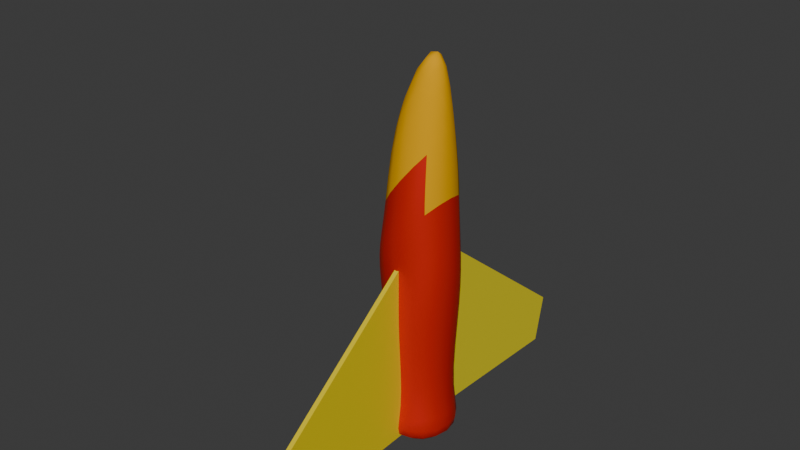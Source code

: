 # Source: banshee.blend  (saved by Blender 4.0.36; exported with 4.5.12 LTS)
import bpy
from mathutils import Matrix  # noqa: F401  (used for matrix-valued properties, if any)

bpy.ops.wm.read_factory_settings(use_empty=True)
scene = bpy.context.scene
scene.name = 'Scene'

# ---- collections
col_collection = bpy.data.collections.new('Collection'); scene.collection.children.link(col_collection)

# ---- materials (node trees are filled in below, after node groups)
mat_material_001 = bpy.data.materials.new('Material.001')
mat_material_001.use_transparent_shadow = False
mat_material_005 = bpy.data.materials.new('Material.005')
mat_material_005.use_transparent_shadow = False
mat_material_005.diffuse_color = (0.8003, 0.3942, 0.0, 1.0)
mat_material_005.metallic = 0.5672
mat_material_003 = bpy.data.materials.new('Material.003')
mat_material_003.use_transparent_shadow = False
mat_material_004 = bpy.data.materials.new('Material.004')
mat_material_004.use_transparent_shadow = False
mat_material_002 = bpy.data.materials.new('Material.002')
mat_material_002.use_transparent_shadow = False

# ---- material node trees
mat_material_001.use_nodes = True; mat_material_001.node_tree.nodes.clear()
_N = mat_material_001.node_tree.nodes; _L = mat_material_001.node_tree.links
n0 = _N.new('ShaderNodeBsdfPrincipled'); n0.name = 'Principled BSDF'; n0.location = (10, 300)
n0.inputs[0].default_value = (0.8018, 0.01844, 0.00601, 1.0)
n0.inputs[1].default_value = 0.3853
n0.inputs[2].default_value = 0.555
n0.inputs[3].default_value = 1.45
n1 = _N.new('ShaderNodeOutputMaterial'); n1.name = 'Material Output'; n1.location = (300, 300)
_L.new(n0.outputs[0], n1.inputs[0])
n1.is_active_output = True
mat_material_003.use_nodes = True; mat_material_003.node_tree.nodes.clear()
_N = mat_material_003.node_tree.nodes; _L = mat_material_003.node_tree.links
n0 = _N.new('ShaderNodeBsdfPrincipled'); n0.name = 'Principled BSDF'; n0.location = (10, 300)
n0.inputs[0].default_value = (0.8, 0.6302, 0.0, 1.0)
n0.inputs[3].default_value = 1.45
n1 = _N.new('ShaderNodeOutputMaterial'); n1.name = 'Material Output'; n1.location = (300, 300)
_L.new(n0.outputs[0], n1.inputs[0])
n1.is_active_output = True
mat_material_004.use_nodes = True; mat_material_004.node_tree.nodes.clear()
_N = mat_material_004.node_tree.nodes; _L = mat_material_004.node_tree.links
n0 = _N.new('ShaderNodeBsdfPrincipled'); n0.name = 'Principled BSDF'; n0.location = (10, 300)
n0.inputs[0].default_value = (0.8002, 0.0, 0.004136, 1.0)
n0.inputs[3].default_value = 1.45
n1 = _N.new('ShaderNodeOutputMaterial'); n1.name = 'Material Output'; n1.location = (300, 300)
_L.new(n0.outputs[0], n1.inputs[0])
n1.is_active_output = True
mat_material_002.use_nodes = True; mat_material_002.node_tree.nodes.clear()
_N = mat_material_002.node_tree.nodes; _L = mat_material_002.node_tree.links
n0 = _N.new('ShaderNodeBsdfPrincipled'); n0.name = 'Principled BSDF'; n0.location = (10, 300)
n0.inputs[0].default_value = (0.8003, 0.6762, 0.01183, 1.0)
n0.inputs[3].default_value = 1.45
n1 = _N.new('ShaderNodeOutputMaterial'); n1.name = 'Material Output'; n1.location = (300, 300)
_L.new(n0.outputs[0], n1.inputs[0])
n1.is_active_output = True

# ---- world
world_world = bpy.data.worlds.new('World'); scene.world = world_world
world_world.use_nodes = True; world_world.node_tree.nodes.clear()
_N = world_world.node_tree.nodes; _L = world_world.node_tree.links
n0 = _N.new('ShaderNodeOutputWorld'); n0.name = 'World Output'; n0.location = (300, 300)
n1 = _N.new('ShaderNodeBackground'); n1.name = 'Background'; n1.location = (10, 300)
n1.inputs[0].default_value = (0.05088, 0.05088, 0.05088, 1.0)
_L.new(n1.outputs[0], n0.inputs[0])
n0.is_active_output = True
world_world.color = (0.05088, 0.05088, 0.05088)
world_world.use_sun_shadow = False
world_world.sun_shadow_jitter_overblur = 0.0

# ---- meshes
me_cube_001 = bpy.data.meshes.new('Cube.001')
me_cube_001.from_pydata([(-2.28, -2.28, -10.38), (-1.0, -1.619, 4.616), (-2.28, 2.28, -10.38), (-1.0, 1.619, 4.616), (2.28, -2.28, -10.38), (1.0, -0.02958, 8.535), (2.28, 2.28, -10.38), (1.0, -0.003077, 8.535), (-1.495, -1.495, -0.6413), (-1.495, 1.495, -0.6413), (1.495, 1.495, 2.975), (1.495, -1.495, 2.975), (-1.308, 1.308, -8.867), (1.308, 1.308, -8.867), (1.308, -1.308, -8.867), (-1.308, -1.308, -8.867), (-1.562, -1.601, -4.657), (-1.562, 1.601, -4.657), (1.678, 1.667, -0.8566), (1.678, -1.667, -0.8566), (-1.852, -1.907, -2.338), (-1.852, 1.907, -2.338), (1.563, 1.563, 1.279), (1.563, -1.563, 1.279), (-1.626, 1.626, -6.711), (1.8, 1.761, -3.076), (1.8, -1.761, -3.076), (-1.626, -1.626, -6.711)], [], [(8, 1, 3, 9), (9, 3, 7, 10), (10, 7, 5, 11), (11, 5, 1, 8), (2, 6, 4, 0), (7, 3, 1, 5), (23, 11, 8, 20), (22, 10, 11, 23), (21, 9, 10, 22), (20, 8, 9, 21), (0, 15, 12, 2), (2, 12, 13, 6), (6, 13, 14, 4), (4, 14, 15, 0), (27, 16, 17, 24), (24, 17, 18, 25), (25, 18, 19, 26), (26, 19, 16, 27), (16, 20, 21, 17), (17, 21, 22, 18), (18, 22, 23, 19), (19, 23, 20, 16), (14, 26, 27, 15), (13, 25, 26, 14), (12, 24, 25, 13), (15, 27, 24, 12)])
me_cube_001.polygons.foreach_set('use_smooth', [True] * 26)
me_cube_001.polygons.foreach_set('material_index', [1, 1, 1, 1, 0, 1, 0, 1, 0, 0, 0, 0, 0, 0, 0, 0, 0, 0, 0, 0, 0, 0, 0, 0, 0, 0])
_uv = me_cube_001.uv_layers.new(name='UVMap')
_uv.uv.foreach_set('vector', [0.4198, 0.0, 0.625, 0.0, 0.625, 0.25, 0.4198, 0.25, 0.4198, 0.25, 0.625, 0.25, 0.625, 0.5, 0.4198, 0.5, 0.4198, 0.5, 0.625, 0.5, 0.625, 0.75, 0.4198, 0.75, 0.4198, 0.75, 0.625, 0.75, 0.625, 1.0, 0.4198, 1.0, 0.125, 0.5, 0.375, 0.5, 0.375, 0.75, 0.125, 0.75, 0.625, 0.5, 0.875, 0.5, 0.875, 0.75, 0.625, 0.75, 0.412, 0.75, 0.4198, 0.75, 0.4198, 1.0, 0.412, 1.0, 0.412, 0.5, 0.4198, 0.5, 0.4198, 0.75, 0.412, 0.75, 0.412, 0.25, 0.4198, 0.25, 0.4198, 0.5, 0.412, 0.5, 0.412, 0.0, 0.4198, 0.0, 0.4198, 0.25, 0.412, 0.25, 0.375, 0.0, 0.382, 0.0, 0.382, 0.25, 0.375, 0.25, 0.375, 0.25, 0.382, 0.25, 0.382, 0.5, 0.375, 0.5, 0.375, 0.5, 0.382, 0.5, 0.382, 0.75, 0.375, 0.75, 0.375, 0.75, 0.382, 0.75, 0.382, 1.0, 0.375, 1.0, 0.3921, -0.03436, 0.4018, 0.0, 0.4018, 0.25, 0.3921, 0.25, 0.3921, 0.25, 0.4018, 0.25, 0.4018, 0.5, 0.3921, 0.5, 0.3921, 0.5, 0.4018, 0.5, 0.4018, 0.75, 0.3921, 0.75, 0.3921, 0.75, 0.4018, 0.75, 0.4018, 1.0, 0.3921, 1.034, 0.4018, 0.0, 0.412, 0.0, 0.412, 0.25, 0.4018, 0.25, 0.4018, 0.25, 0.412, 0.25, 0.412, 0.5, 0.4018, 0.5, 0.4018, 0.5, 0.412, 0.5, 0.412, 0.75, 0.4018, 0.75, 0.4018, 0.75, 0.412, 0.75, 0.412, 1.0, 0.4018, 1.0, 0.382, 0.75, 0.3921, 0.75, 0.3921, 1.034, 0.382, 1.0, 0.382, 0.5, 0.3921, 0.5, 0.3921, 0.75, 0.382, 0.75, 0.382, 0.25, 0.3921, 0.25, 0.3921, 0.5, 0.382, 0.5, 0.382, 0.0, 0.3921, -0.03436, 0.3921, 0.25, 0.382, 0.25])
me_cube_001.materials.append(mat_material_001)
me_cube_001.materials.append(mat_material_005)
me_cube_001.update()
me_cube_002 = bpy.data.meshes.new('Cube.002')
me_cube_002.from_pydata([(-1.0, -1.0, -1.0), (-1.0, -1.044, 0.674), (-1.0, 0.7337, -1.051), (-1.0, 0.8286, -0.6236), (1.0, -1.0, -1.0), (1.0, -1.044, 0.674), (1.0, 0.7337, -1.051), (1.0, 0.8286, -0.6236), (-1.0, -0.7772, -1.0), (-1.0, -0.8217, 0.674), (1.0, -0.7772, -1.0), (1.0, -0.8217, 0.674)], [], [(8, 9, 3, 2), (2, 3, 7, 6), (10, 11, 5, 4), (4, 5, 1, 0), (8, 10, 4, 0), (11, 9, 1, 5), (7, 3, 9, 11), (2, 6, 10, 8), (6, 7, 11, 10), (0, 1, 9, 8)])
_uv = me_cube_002.uv_layers.new(name='UVMap')
_uv.uv.foreach_set('vector', [0.375, 0.02785, 0.625, 0.02785, 0.625, 0.25, 0.375, 0.25, 0.375, 0.25, 0.625, 0.25, 0.625, 0.5, 0.375, 0.5, 0.375, 0.7222, 0.625, 0.7222, 0.625, 0.75, 0.375, 0.75, 0.375, 0.75, 0.625, 0.75, 0.625, 1.0, 0.375, 1.0, 0.125, 0.7222, 0.375, 0.7222, 0.375, 0.75, 0.125, 0.75, 0.625, 0.7222, 0.875, 0.7222, 0.875, 0.75, 0.625, 0.75, 0.625, 0.5, 0.875, 0.5, 0.875, 0.7222, 0.625, 0.7222, 0.125, 0.5, 0.375, 0.5, 0.375, 0.7222, 0.125, 0.7222, 0.375, 0.5, 0.625, 0.5, 0.625, 0.7222, 0.375, 0.7222, 0.375, 0.0, 0.625, 0.0, 0.625, 0.02785, 0.375, 0.02785])
me_cube_002.materials.append(mat_material_003)
me_cube_002.update()
me_cube_005 = bpy.data.meshes.new('Cube.005')
me_cube_005.from_pydata([(-1.0, -1.0, -0.9407), (-1.0, -1.089, -0.2567), (-1.0, 0.7337, -1.051), (-1.0, 0.6211, -0.7362), (1.0, -1.0, -0.9407), (1.0, -1.089, -0.2567), (1.0, 0.7337, -1.051), (1.0, 0.6211, -0.7362), (-1.0, -0.7772, -0.9407), (-1.0, -0.8661, -0.2567), (1.0, -0.7772, -0.9407), (1.0, -0.8661, -0.2567)], [], [(8, 9, 3, 2), (2, 3, 7, 6), (10, 11, 5, 4), (4, 5, 1, 0), (8, 10, 4, 0), (11, 9, 1, 5), (7, 3, 9, 11), (2, 6, 10, 8), (6, 7, 11, 10), (0, 1, 9, 8)])
_uv = me_cube_005.uv_layers.new(name='UVMap')
_uv.uv.foreach_set('vector', [0.375, 0.02785, 0.625, 0.02785, 0.625, 0.25, 0.375, 0.25, 0.375, 0.25, 0.625, 0.25, 0.625, 0.5, 0.375, 0.5, 0.375, 0.7222, 0.625, 0.7222, 0.625, 0.75, 0.375, 0.75, 0.375, 0.75, 0.625, 0.75, 0.625, 1.0, 0.375, 1.0, 0.125, 0.7222, 0.375, 0.7222, 0.375, 0.75, 0.125, 0.75, 0.625, 0.7222, 0.875, 0.7222, 0.875, 0.75, 0.625, 0.75, 0.625, 0.5, 0.875, 0.5, 0.875, 0.7222, 0.625, 0.7222, 0.125, 0.5, 0.375, 0.5, 0.375, 0.7222, 0.125, 0.7222, 0.375, 0.5, 0.625, 0.5, 0.625, 0.7222, 0.375, 0.7222, 0.375, 0.0, 0.625, 0.0, 0.625, 0.02785, 0.375, 0.02785])
me_cube_005.materials.append(mat_material_004)
me_cube_005.update()
me_cube_006 = bpy.data.meshes.new('Cube.006')
me_cube_006.from_pydata([(-1.0, -1.0, -1.0), (-1.0, -1.044, 0.674), (-1.0, 0.7337, -1.051), (-1.0, 0.8286, -0.6236), (1.0, -1.0, -1.0), (1.0, -1.044, 0.674), (1.0, 0.7337, -1.051), (1.0, 0.8286, -0.6236), (-1.0, -0.7772, -1.0), (-1.0, -0.8217, 0.674), (1.0, -0.7772, -1.0), (1.0, -0.8217, 0.674)], [], [(8, 9, 3, 2), (2, 3, 7, 6), (10, 11, 5, 4), (4, 5, 1, 0), (8, 10, 4, 0), (11, 9, 1, 5), (7, 3, 9, 11), (2, 6, 10, 8), (6, 7, 11, 10), (0, 1, 9, 8)])
_uv = me_cube_006.uv_layers.new(name='UVMap')
_uv.uv.foreach_set('vector', [0.375, 0.02785, 0.625, 0.02785, 0.625, 0.25, 0.375, 0.25, 0.375, 0.25, 0.625, 0.25, 0.625, 0.5, 0.375, 0.5, 0.375, 0.7222, 0.625, 0.7222, 0.625, 0.75, 0.375, 0.75, 0.375, 0.75, 0.625, 0.75, 0.625, 1.0, 0.375, 1.0, 0.125, 0.7222, 0.375, 0.7222, 0.375, 0.75, 0.125, 0.75, 0.625, 0.7222, 0.875, 0.7222, 0.875, 0.75, 0.625, 0.75, 0.625, 0.5, 0.875, 0.5, 0.875, 0.7222, 0.625, 0.7222, 0.125, 0.5, 0.375, 0.5, 0.375, 0.7222, 0.125, 0.7222, 0.375, 0.5, 0.625, 0.5, 0.625, 0.7222, 0.375, 0.7222, 0.375, 0.0, 0.625, 0.0, 0.625, 0.02785, 0.375, 0.02785])
me_cube_006.materials.append(mat_material_002)
me_cube_006.update()

# ---- objects
ob_cube = bpy.data.objects.new('Cube', me_cube_001)
ob_cube_001 = bpy.data.objects.new('Cube.001', me_cube_002)
ob_cube_002 = bpy.data.objects.new('Cube.002', me_cube_005)
ob_cube_003 = bpy.data.objects.new('Cube.003', me_cube_006)

# ---- transforms, parenting, visibility, modifiers, constraints
ob_cube.location = (-0.06241, 0.02049, 0.5923)
ob_cube.scale = (0.1534, 0.1534, 0.1534)
_m = ob_cube.modifiers.new('Subdivision', 'SUBSURF')
_m.levels = 2
ob_cube_001.location = (-0.06241, -0.7771, -0.1746)
ob_cube_001.rotation_euler = (0.0, 0.0, 3.142)
ob_cube_001.scale = (0.01534, 0.7669, 0.7669)
ob_cube_002.location = (-0.5225, 0.02049, -0.1746)
ob_cube_002.rotation_euler = (0.0, 0.0, 1.571)
ob_cube_002.scale = (0.01534, 0.3068, 0.7669)
ob_cube_003.location = (-0.06241, 0.818, -0.1746)
ob_cube_003.scale = (0.01534, 0.7669, 0.7669)

# ---- collection membership
col_collection.objects.link(ob_cube)
col_collection.objects.link(ob_cube_001)
col_collection.objects.link(ob_cube_002)
col_collection.objects.link(ob_cube_003)

# ---- scene / render settings (as saved in the file)
scene.frame_start = 1; scene.frame_end = 250; scene.frame_set(0)
scene.render.engine = 'BLENDER_EEVEE_NEXT'
scene.cycles.sampling_pattern = 'TABULATED_SOBOL'
bpy.context.view_layer.update()

# ---- added for rendering (the .blend has no active camera and no usable light): camera, sun
cam_auto = bpy.data.cameras.new('AutoCamera')
cam_auto.lens = 50.0
cam_auto.sensor_width = 36.0
cam_auto.clip_end = 1000.0
ob_auto_camera = bpy.data.objects.new('AutoCamera', cam_auto)
scene.collection.objects.link(ob_auto_camera)
ob_auto_camera.location = (3.66266, -4.65091, 3.56499)
ob_auto_camera.rotation_euler = (1.09748, -7.21219e-08, 0.694738)
scene.camera = ob_auto_camera
light_auto_sun = bpy.data.lights.new('AutoSun', 'SUN')
light_auto_sun.energy = 3.0
light_auto_sun.angle = 0.0523599
ob_auto_sun = bpy.data.objects.new('AutoSun', light_auto_sun)
scene.collection.objects.link(ob_auto_sun)
ob_auto_sun.rotation_euler = (0.872665, 0.174533, 0.523599)
bpy.context.view_layer.update()
